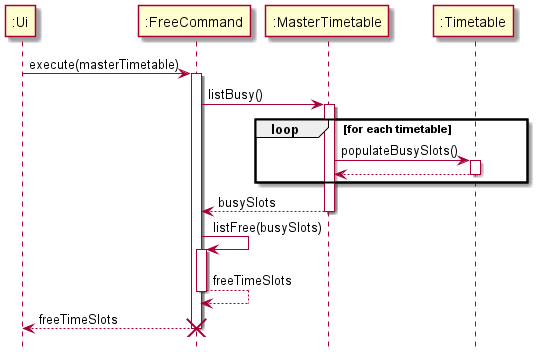

The diagram above was rendered by PlantUML. Its source (embedded in the PNG):
@startuml
hide footbox

":Ui" -> ":FreeCommand" ++: execute(masterTimetable)
":FreeCommand" -> ":MasterTimetable" ++: listBusy()
loop for each timetable
":MasterTimetable" -> ":Timetable" ++: populateBusySlots()
":Timetable" --> ":MasterTimetable" --
end
":MasterTimetable" --> ":FreeCommand" --: busySlots
":FreeCommand" -> ":FreeCommand"++: listFree(busySlots)
":FreeCommand" --> ":FreeCommand"--: freeTimeSlots
":FreeCommand" --> ":Ui" --: freeTimeSlots
destroy ":FreeCommand"

@enduml